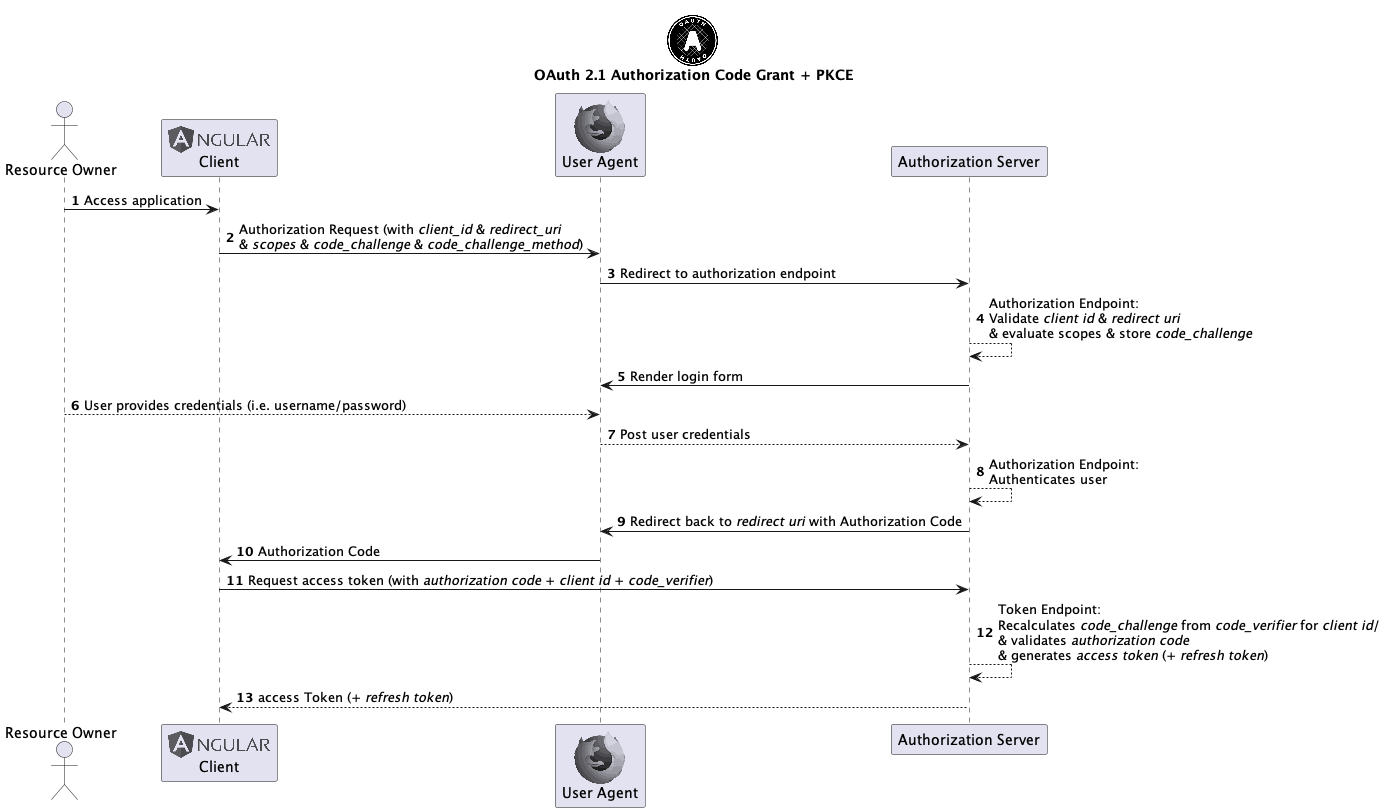

The diagram above was rendered by PlantUML. Its source (embedded in the PNG):
@startuml
'https://plantuml.com/sequence-diagram

!include <logos/oauth>
!include <logos/angular>
!include <logos/firefox>

title "<$oauth>\nOAuth 2.1 Authorization Code Grant + PKCE"

autonumber

actor "Resource Owner" as ro
participant "<$angular>\nClient" as client
participant "<$firefox>\nUser Agent" as ua

' control "<$oauth>\nAuthorization Server" as authzserver
' control "<$angular>\nClient" as client
' control "<$java>\nResource Server" as rs

participant "Authorization Server" as authzserver

ro -> client: Access application
client -> ua: Authorization Request (with //client_id// & //redirect_uri//\n& //scopes// & //code_challenge// & //code_challenge_method//)
ua -> authzserver: Redirect to authorization endpoint
authzserver --> authzserver: Authorization Endpoint:\nValidate //client id// & //redirect uri//\n& evaluate scopes & store //code_challenge//
ua <- authzserver: Render login form
ro --> ua: User provides credentials (i.e. username/password)
ua --> authzserver: Post user credentials
authzserver --> authzserver: Authorization Endpoint:\nAuthenticates user

ua <- authzserver: Redirect back to //redirect uri// with Authorization Code
client <- ua: Authorization Code

client -> authzserver: Request access token (with //authorization code// + //client id// + //code_verifier//)
authzserver --> authzserver: Token Endpoint:\nRecalculates //code_challenge// from //code_verifier// for //client id///\n& validates //authorization code//\n& generates //access token// (+ //refresh token//)
client <-- authzserver: access Token (+ //refresh token//)

@enduml